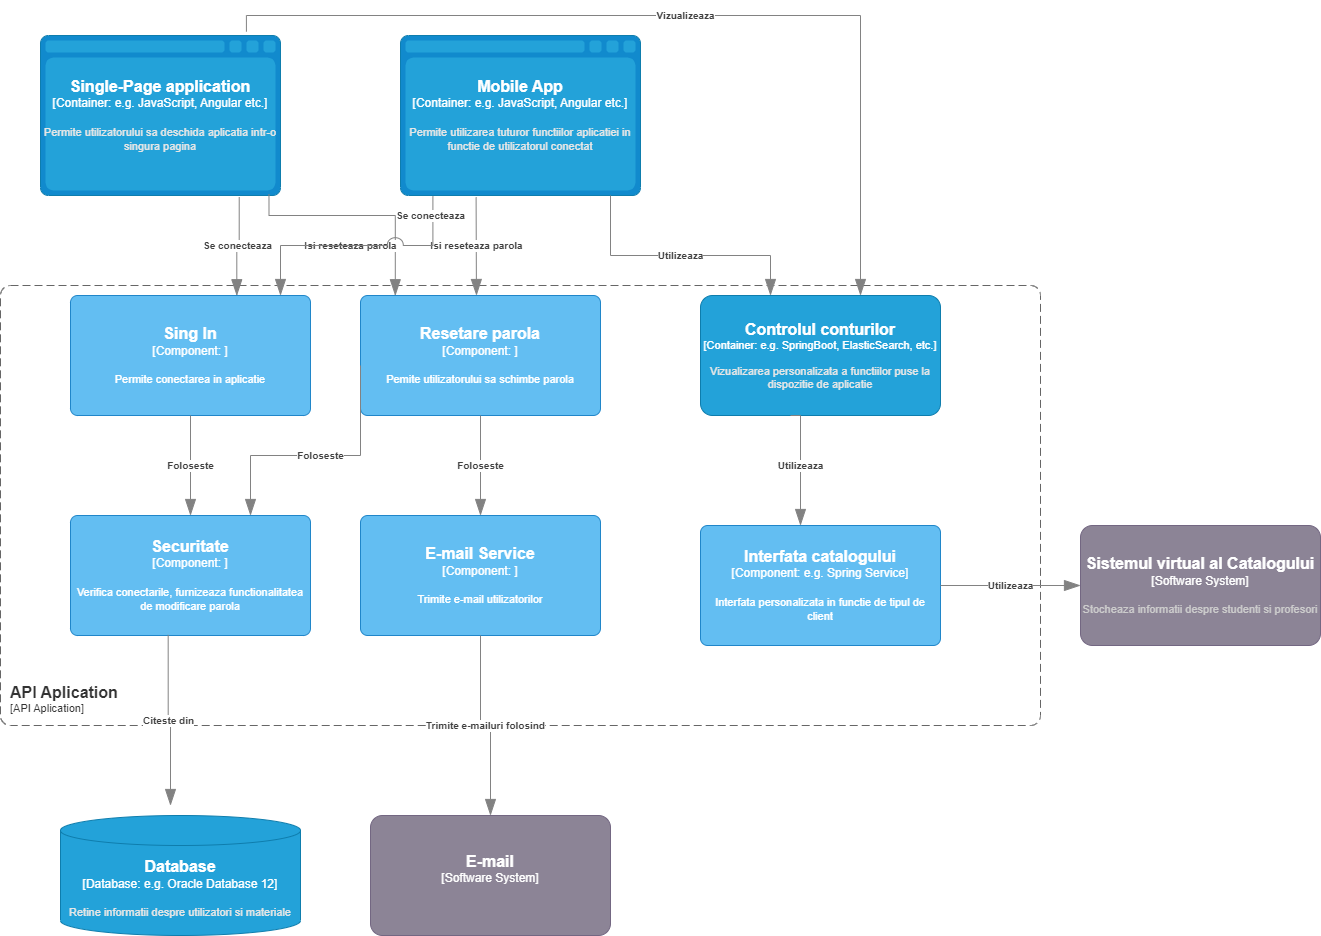

The diagram above was exported from draw.io. Its source (the exported page's mxGraphModel, read from the mxfile embedded in the PNG):
<mxGraphModel dx="1050" dy="1750" grid="1" gridSize="10" guides="1" tooltips="1" connect="1" arrows="1" fold="1" page="1" pageScale="1" pageWidth="827" pageHeight="1169" math="0" shadow="0">
  <root>
    <mxCell id="0" />
    <mxCell id="1" parent="0" />
    <object placeholders="1" c4Type="Single-Page application" c4Container="Container" c4Technology="e.g. JavaScript, Angular etc." c4Description="Permite utilizatorului sa deschida aplicatia intr-o singura pagina" label="&lt;font style=&quot;font-size: 16px&quot;&gt;&lt;b&gt;%c4Type%&lt;/b&gt;&lt;/font&gt;&lt;div&gt;[%c4Container%:&amp;nbsp;%c4Technology%]&lt;/div&gt;&lt;br&gt;&lt;div&gt;&lt;font style=&quot;font-size: 11px&quot;&gt;&lt;font color=&quot;#E6E6E6&quot;&gt;%c4Description%&lt;/font&gt;&lt;/div&gt;" id="TfTQgajvRM2Qd75DWsdS-1">
      <mxCell style="shape=mxgraph.c4.webBrowserContainer2;whiteSpace=wrap;html=1;boundedLbl=1;rounded=0;labelBackgroundColor=none;strokeColor=#118ACD;fillColor=#23A2D9;strokeColor=#118ACD;strokeColor2=#0E7DAD;fontSize=12;fontColor=#ffffff;align=center;metaEdit=1;points=[[0.5,0,0],[1,0.25,0],[1,0.5,0],[1,0.75,0],[0.5,1,0],[0,0.75,0],[0,0.5,0],[0,0.25,0]];resizable=0;" vertex="1" parent="1">
        <mxGeometry x="60" y="20" width="240" height="160" as="geometry" />
      </mxCell>
    </object>
    <object placeholders="1" c4Type="Mobile App" c4Container="Container" c4Technology="e.g. JavaScript, Angular etc." c4Description="Permite utilizarea tuturor functiilor aplicatiei in functie de utilizatorul conectat" label="&lt;font style=&quot;font-size: 16px&quot;&gt;&lt;b&gt;%c4Type%&lt;/b&gt;&lt;/font&gt;&lt;div&gt;[%c4Container%:&amp;nbsp;%c4Technology%]&lt;/div&gt;&lt;br&gt;&lt;div&gt;&lt;font style=&quot;font-size: 11px&quot;&gt;&lt;font color=&quot;#E6E6E6&quot;&gt;%c4Description%&lt;/font&gt;&lt;/div&gt;" id="TfTQgajvRM2Qd75DWsdS-2">
      <mxCell style="shape=mxgraph.c4.webBrowserContainer2;whiteSpace=wrap;html=1;boundedLbl=1;rounded=0;labelBackgroundColor=none;strokeColor=#118ACD;fillColor=#23A2D9;strokeColor=#118ACD;strokeColor2=#0E7DAD;fontSize=12;fontColor=#ffffff;align=center;metaEdit=1;points=[[0.5,0,0],[1,0.25,0],[1,0.5,0],[1,0.75,0],[0.5,1,0],[0,0.75,0],[0,0.5,0],[0,0.25,0]];resizable=0;" vertex="1" parent="1">
        <mxGeometry x="420" y="20" width="240" height="160" as="geometry" />
      </mxCell>
    </object>
    <object placeholders="1" c4Name="API Aplication" c4Type="ContainerScopeBoundary" c4Application="API Aplication" label="&lt;font style=&quot;font-size: 16px&quot;&gt;&lt;b&gt;&lt;div style=&quot;text-align: left&quot;&gt;%c4Name%&lt;/div&gt;&lt;/b&gt;&lt;/font&gt;&lt;div style=&quot;text-align: left&quot;&gt;[%c4Application%]&lt;/div&gt;" id="TfTQgajvRM2Qd75DWsdS-3">
      <mxCell style="rounded=1;fontSize=11;whiteSpace=wrap;html=1;dashed=1;arcSize=20;fillColor=none;strokeColor=#666666;fontColor=#333333;labelBackgroundColor=none;align=left;verticalAlign=bottom;labelBorderColor=none;spacingTop=0;spacing=10;dashPattern=8 4;metaEdit=1;rotatable=0;perimeter=rectanglePerimeter;noLabel=0;labelPadding=0;allowArrows=0;connectable=0;expand=0;recursiveResize=0;editable=1;pointerEvents=0;absoluteArcSize=1;points=[[0.25,0,0],[0.5,0,0],[0.75,0,0],[1,0.25,0],[1,0.5,0],[1,0.75,0],[0.75,1,0],[0.5,1,0],[0.25,1,0],[0,0.75,0],[0,0.5,0],[0,0.25,0]];" vertex="1" parent="1">
        <mxGeometry x="20" y="270" width="1040" height="440" as="geometry" />
      </mxCell>
    </object>
    <object placeholders="1" c4Name="Sing In" c4Type="Component" c4Technology="" c4Description="Permite conectarea in aplicatie" label="&lt;font style=&quot;font-size: 16px&quot;&gt;&lt;b&gt;%c4Name%&lt;/b&gt;&lt;/font&gt;&lt;div&gt;[%c4Type%: %c4Technology%]&lt;/div&gt;&lt;br&gt;&lt;div&gt;&lt;font style=&quot;font-size: 11px&quot;&gt;%c4Description%&lt;/font&gt;&lt;/div&gt;" id="TfTQgajvRM2Qd75DWsdS-5">
      <mxCell style="rounded=1;whiteSpace=wrap;html=1;labelBackgroundColor=none;fillColor=#63BEF2;fontColor=#ffffff;align=center;arcSize=6;strokeColor=#2086C9;metaEdit=1;resizable=0;points=[[0.25,0,0],[0.5,0,0],[0.75,0,0],[1,0.25,0],[1,0.5,0],[1,0.75,0],[0.75,1,0],[0.5,1,0],[0.25,1,0],[0,0.75,0],[0,0.5,0],[0,0.25,0]];" vertex="1" parent="1">
        <mxGeometry x="90" y="280" width="240" height="120" as="geometry" />
      </mxCell>
    </object>
    <object placeholders="1" c4Name="Securitate" c4Type="Component" c4Technology="" c4Description="Verifica conectarile, furnizeaza functionalitatea de modificare parola" label="&lt;font style=&quot;font-size: 16px&quot;&gt;&lt;b&gt;%c4Name%&lt;/b&gt;&lt;/font&gt;&lt;div&gt;[%c4Type%: %c4Technology%]&lt;/div&gt;&lt;br&gt;&lt;div&gt;&lt;font style=&quot;font-size: 11px&quot;&gt;%c4Description%&lt;/font&gt;&lt;/div&gt;" id="TfTQgajvRM2Qd75DWsdS-7">
      <mxCell style="rounded=1;whiteSpace=wrap;html=1;labelBackgroundColor=none;fillColor=#63BEF2;fontColor=#ffffff;align=center;arcSize=6;strokeColor=#2086C9;metaEdit=1;resizable=0;points=[[0.25,0,0],[0.5,0,0],[0.75,0,0],[1,0.25,0],[1,0.5,0],[1,0.75,0],[0.75,1,0],[0.5,1,0],[0.25,1,0],[0,0.75,0],[0,0.5,0],[0,0.25,0]];" vertex="1" parent="1">
        <mxGeometry x="90" y="500" width="240" height="120" as="geometry" />
      </mxCell>
    </object>
    <object placeholders="1" c4Type="Relationship" c4Description="Foloseste" label="&lt;div style=&quot;text-align: left&quot;&gt;&lt;div style=&quot;text-align: center&quot;&gt;&lt;b&gt;%c4Description%&lt;/b&gt;&lt;/div&gt;" id="TfTQgajvRM2Qd75DWsdS-8">
      <mxCell style="endArrow=blockThin;html=1;fontSize=10;fontColor=#404040;strokeWidth=1;endFill=1;strokeColor=#828282;elbow=vertical;metaEdit=1;endSize=14;startSize=14;jumpStyle=arc;jumpSize=16;rounded=0;edgeStyle=orthogonalEdgeStyle;exitX=0.5;exitY=1;exitDx=0;exitDy=0;exitPerimeter=0;" edge="1" parent="1" source="TfTQgajvRM2Qd75DWsdS-5">
        <mxGeometry width="240" relative="1" as="geometry">
          <mxPoint x="290" y="300" as="sourcePoint" />
          <mxPoint x="210" y="500" as="targetPoint" />
        </mxGeometry>
      </mxCell>
    </object>
    <object placeholders="1" c4Name="Resetare parola" c4Type="Component" c4Technology="" c4Description="Pemite utilizatorului sa schimbe parola" label="&lt;font style=&quot;font-size: 16px&quot;&gt;&lt;b&gt;%c4Name%&lt;/b&gt;&lt;/font&gt;&lt;div&gt;[%c4Type%: %c4Technology%]&lt;/div&gt;&lt;br&gt;&lt;div&gt;&lt;font style=&quot;font-size: 11px&quot;&gt;%c4Description%&lt;/font&gt;&lt;/div&gt;" id="TfTQgajvRM2Qd75DWsdS-10">
      <mxCell style="rounded=1;whiteSpace=wrap;html=1;labelBackgroundColor=none;fillColor=#63BEF2;fontColor=#ffffff;align=center;arcSize=6;strokeColor=#2086C9;metaEdit=1;resizable=0;points=[[0.25,0,0],[0.5,0,0],[0.75,0,0],[1,0.25,0],[1,0.5,0],[1,0.75,0],[0.75,1,0],[0.5,1,0],[0.25,1,0],[0,0.75,0],[0,0.5,0],[0,0.25,0]];" vertex="1" parent="1">
        <mxGeometry x="380" y="280" width="240" height="120" as="geometry" />
      </mxCell>
    </object>
    <object placeholders="1" c4Name="E-mail Service" c4Type="Component" c4Technology="" c4Description="Trimite e-mail utilizatorilor" label="&lt;font style=&quot;font-size: 16px&quot;&gt;&lt;b&gt;%c4Name%&lt;/b&gt;&lt;/font&gt;&lt;div&gt;[%c4Type%: %c4Technology%]&lt;/div&gt;&lt;br&gt;&lt;div&gt;&lt;font style=&quot;font-size: 11px&quot;&gt;%c4Description%&lt;/font&gt;&lt;/div&gt;" id="TfTQgajvRM2Qd75DWsdS-11">
      <mxCell style="rounded=1;whiteSpace=wrap;html=1;labelBackgroundColor=none;fillColor=#63BEF2;fontColor=#ffffff;align=center;arcSize=6;strokeColor=#2086C9;metaEdit=1;resizable=0;points=[[0.25,0,0],[0.5,0,0],[0.75,0,0],[1,0.25,0],[1,0.5,0],[1,0.75,0],[0.75,1,0],[0.5,1,0],[0.25,1,0],[0,0.75,0],[0,0.5,0],[0,0.25,0]];" vertex="1" parent="1">
        <mxGeometry x="380" y="500" width="240" height="120" as="geometry" />
      </mxCell>
    </object>
    <object placeholders="1" c4Name="E-mail" c4Type="Software System" c4Description="" label="&lt;font style=&quot;font-size: 16px&quot;&gt;&lt;b&gt;%c4Name%&lt;/b&gt;&lt;/font&gt;&lt;div&gt;[%c4Type%]&lt;/div&gt;&lt;br&gt;&lt;div&gt;&lt;font style=&quot;font-size: 11px&quot;&gt;&lt;font color=&quot;#cccccc&quot;&gt;%c4Description%&lt;/font&gt;&lt;/div&gt;" id="TfTQgajvRM2Qd75DWsdS-13">
      <mxCell style="rounded=1;whiteSpace=wrap;html=1;labelBackgroundColor=none;fillColor=#8C8496;fontColor=#ffffff;align=center;arcSize=10;strokeColor=#736782;metaEdit=1;resizable=0;points=[[0.25,0,0],[0.5,0,0],[0.75,0,0],[1,0.25,0],[1,0.5,0],[1,0.75,0],[0.75,1,0],[0.5,1,0],[0.25,1,0],[0,0.75,0],[0,0.5,0],[0,0.25,0]];" vertex="1" parent="1">
        <mxGeometry x="390" y="800" width="240" height="120" as="geometry" />
      </mxCell>
    </object>
    <object placeholders="1" c4Type="Relationship" c4Description="Trimite e-mailuri folosind" label="&lt;div style=&quot;text-align: left&quot;&gt;&lt;div style=&quot;text-align: center&quot;&gt;&lt;b&gt;%c4Description%&lt;/b&gt;&lt;/div&gt;" id="TfTQgajvRM2Qd75DWsdS-14">
      <mxCell style="endArrow=blockThin;html=1;fontSize=10;fontColor=#404040;strokeWidth=1;endFill=1;strokeColor=#828282;elbow=vertical;metaEdit=1;endSize=14;startSize=14;jumpStyle=arc;jumpSize=16;rounded=0;edgeStyle=orthogonalEdgeStyle;exitX=0.5;exitY=1;exitDx=0;exitDy=0;exitPerimeter=0;entryX=0.5;entryY=0;entryDx=0;entryDy=0;entryPerimeter=0;" edge="1" parent="1" source="TfTQgajvRM2Qd75DWsdS-11" target="TfTQgajvRM2Qd75DWsdS-13">
        <mxGeometry width="240" relative="1" as="geometry">
          <mxPoint x="290" y="700" as="sourcePoint" />
          <mxPoint x="530" y="700" as="targetPoint" />
        </mxGeometry>
      </mxCell>
    </object>
    <object placeholders="1" c4Type="Database" c4Container="Database" c4Technology="e.g. Oracle Database 12" c4Description="Retine informatii despre utilizatori si materiale" label="&lt;font style=&quot;font-size: 16px&quot;&gt;&lt;b&gt;%c4Type%&lt;/b&gt;&lt;/font&gt;&lt;div&gt;[%c4Container%:&amp;nbsp;%c4Technology%]&lt;/div&gt;&lt;br&gt;&lt;div&gt;&lt;font style=&quot;font-size: 11px&quot;&gt;&lt;font color=&quot;#E6E6E6&quot;&gt;%c4Description%&lt;/font&gt;&lt;/div&gt;" id="TfTQgajvRM2Qd75DWsdS-15">
      <mxCell style="shape=cylinder3;size=15;whiteSpace=wrap;html=1;boundedLbl=1;rounded=0;labelBackgroundColor=none;fillColor=#23A2D9;fontSize=12;fontColor=#ffffff;align=center;strokeColor=#0E7DAD;metaEdit=1;points=[[0.5,0,0],[1,0.25,0],[1,0.5,0],[1,0.75,0],[0.5,1,0],[0,0.75,0],[0,0.5,0],[0,0.25,0]];resizable=0;" vertex="1" parent="1">
        <mxGeometry x="80" y="800" width="240" height="120" as="geometry" />
      </mxCell>
    </object>
    <object placeholders="1" c4Name="Controlul conturilor" c4Type="Container" c4Technology="e.g. SpringBoot, ElasticSearch, etc." c4Description="Vizualizarea personalizata a functiilor puse la dispozitie de aplicatie" label="&lt;font style=&quot;font-size: 16px&quot;&gt;&lt;b&gt;%c4Name%&lt;/b&gt;&lt;/font&gt;&lt;div&gt;[%c4Type%: %c4Technology%]&lt;/div&gt;&lt;br&gt;&lt;div&gt;&lt;font style=&quot;font-size: 11px&quot;&gt;&lt;font color=&quot;#E6E6E6&quot;&gt;%c4Description%&lt;/font&gt;&lt;/div&gt;" id="TfTQgajvRM2Qd75DWsdS-16">
      <mxCell style="rounded=1;whiteSpace=wrap;html=1;fontSize=11;labelBackgroundColor=none;fillColor=#23A2D9;fontColor=#ffffff;align=center;arcSize=10;strokeColor=#0E7DAD;metaEdit=1;resizable=0;points=[[0.25,0,0],[0.5,0,0],[0.75,0,0],[1,0.25,0],[1,0.5,0],[1,0.75,0],[0.75,1,0],[0.5,1,0],[0.25,1,0],[0,0.75,0],[0,0.5,0],[0,0.25,0]];" vertex="1" parent="1">
        <mxGeometry x="720" y="280" width="240" height="120" as="geometry" />
      </mxCell>
    </object>
    <object placeholders="1" c4Type="Relationship" c4Description="Foloseste" label="&lt;div style=&quot;text-align: left&quot;&gt;&lt;div style=&quot;text-align: center&quot;&gt;&lt;b&gt;%c4Description%&lt;/b&gt;&lt;/div&gt;" id="TfTQgajvRM2Qd75DWsdS-17">
      <mxCell style="endArrow=blockThin;html=1;fontSize=10;fontColor=#404040;strokeWidth=1;endFill=1;strokeColor=#828282;elbow=vertical;metaEdit=1;endSize=14;startSize=14;jumpStyle=arc;jumpSize=16;rounded=0;edgeStyle=orthogonalEdgeStyle;" edge="1" parent="1">
        <mxGeometry width="240" relative="1" as="geometry">
          <mxPoint x="380" y="350" as="sourcePoint" />
          <mxPoint x="270" y="500" as="targetPoint" />
          <Array as="points">
            <mxPoint x="380" y="440" />
            <mxPoint x="270" y="440" />
          </Array>
        </mxGeometry>
      </mxCell>
    </object>
    <object placeholders="1" c4Type="Relationship" c4Description="Citeste din" label="&lt;div style=&quot;text-align: left&quot;&gt;&lt;div style=&quot;text-align: center&quot;&gt;&lt;b&gt;%c4Description%&lt;/b&gt;&lt;/div&gt;" id="TfTQgajvRM2Qd75DWsdS-18">
      <mxCell style="endArrow=blockThin;html=1;fontSize=10;fontColor=#404040;strokeWidth=1;endFill=1;strokeColor=#828282;elbow=vertical;metaEdit=1;endSize=14;startSize=14;jumpStyle=arc;jumpSize=16;rounded=0;edgeStyle=orthogonalEdgeStyle;exitX=0.407;exitY=0.995;exitDx=0;exitDy=0;exitPerimeter=0;" edge="1" parent="1" source="TfTQgajvRM2Qd75DWsdS-7">
        <mxGeometry width="240" relative="1" as="geometry">
          <mxPoint x="410" y="770" as="sourcePoint" />
          <mxPoint x="190" y="790" as="targetPoint" />
          <Array as="points">
            <mxPoint x="188" y="705" />
            <mxPoint x="190" y="705" />
          </Array>
        </mxGeometry>
      </mxCell>
    </object>
    <object placeholders="1" c4Type="Relationship" c4Description="Se conecteaza" label="&lt;div style=&quot;text-align: left&quot;&gt;&lt;div style=&quot;text-align: center&quot;&gt;&lt;b&gt;%c4Description%&lt;/b&gt;&lt;/div&gt;" id="TfTQgajvRM2Qd75DWsdS-23">
      <mxCell style="endArrow=blockThin;html=1;fontSize=10;fontColor=#404040;strokeWidth=1;endFill=1;strokeColor=#828282;elbow=vertical;metaEdit=1;endSize=14;startSize=14;jumpStyle=arc;jumpSize=16;rounded=0;edgeStyle=orthogonalEdgeStyle;exitX=0.828;exitY=1.011;exitDx=0;exitDy=0;exitPerimeter=0;entryX=0.693;entryY=0.002;entryDx=0;entryDy=0;entryPerimeter=0;" edge="1" parent="1" source="TfTQgajvRM2Qd75DWsdS-1" target="TfTQgajvRM2Qd75DWsdS-5">
        <mxGeometry width="240" relative="1" as="geometry">
          <mxPoint x="410" y="370" as="sourcePoint" />
          <mxPoint x="650" y="370" as="targetPoint" />
        </mxGeometry>
      </mxCell>
    </object>
    <object placeholders="1" c4Type="Relationship" c4Description="Isi reseteaza parola&#10;" label="&lt;div style=&quot;text-align: left&quot;&gt;&lt;div style=&quot;text-align: center&quot;&gt;&lt;b&gt;%c4Description%&lt;/b&gt;&lt;/div&gt;" id="TfTQgajvRM2Qd75DWsdS-24">
      <mxCell style="endArrow=blockThin;html=1;fontSize=10;fontColor=#404040;strokeWidth=1;endFill=1;strokeColor=#828282;elbow=vertical;metaEdit=1;endSize=14;startSize=14;jumpStyle=arc;jumpSize=16;rounded=0;edgeStyle=orthogonalEdgeStyle;exitX=0.952;exitY=0.991;exitDx=0;exitDy=0;exitPerimeter=0;entryX=0.145;entryY=0.002;entryDx=0;entryDy=0;entryPerimeter=0;" edge="1" parent="1" source="TfTQgajvRM2Qd75DWsdS-1" target="TfTQgajvRM2Qd75DWsdS-10">
        <mxGeometry x="-0.0969" y="-30" width="240" relative="1" as="geometry">
          <mxPoint x="410" y="370" as="sourcePoint" />
          <mxPoint x="650" y="370" as="targetPoint" />
          <Array as="points">
            <mxPoint x="289" y="200" />
            <mxPoint x="415" y="200" />
          </Array>
          <mxPoint as="offset" />
        </mxGeometry>
      </mxCell>
    </object>
    <object placeholders="1" c4Type="Relationship" c4Description="Isi reseteaza parola" label="&lt;div style=&quot;text-align: left&quot;&gt;&lt;div style=&quot;text-align: center&quot;&gt;&lt;b&gt;%c4Description%&lt;/b&gt;&lt;/div&gt;" id="TfTQgajvRM2Qd75DWsdS-25">
      <mxCell style="endArrow=blockThin;html=1;fontSize=10;fontColor=#404040;strokeWidth=1;endFill=1;strokeColor=#828282;elbow=vertical;metaEdit=1;endSize=14;startSize=14;jumpStyle=arc;jumpSize=16;rounded=0;edgeStyle=orthogonalEdgeStyle;exitX=0.315;exitY=1.011;exitDx=0;exitDy=0;exitPerimeter=0;" edge="1" parent="1" source="TfTQgajvRM2Qd75DWsdS-2">
        <mxGeometry width="240" relative="1" as="geometry">
          <mxPoint x="410" y="270" as="sourcePoint" />
          <mxPoint x="496" y="280" as="targetPoint" />
        </mxGeometry>
      </mxCell>
    </object>
    <object placeholders="1" c4Type="Relationship" c4Description="Se conecteaza" label="&lt;div style=&quot;text-align: left&quot;&gt;&lt;div style=&quot;text-align: center&quot;&gt;&lt;b&gt;%c4Description%&lt;/b&gt;&lt;/div&gt;" id="TfTQgajvRM2Qd75DWsdS-26">
      <mxCell style="endArrow=blockThin;html=1;fontSize=10;fontColor=#404040;strokeWidth=1;endFill=1;strokeColor=#828282;elbow=vertical;metaEdit=1;endSize=14;startSize=14;jumpStyle=arc;jumpSize=16;rounded=0;edgeStyle=orthogonalEdgeStyle;exitX=0.135;exitY=1.006;exitDx=0;exitDy=0;exitPerimeter=0;" edge="1" parent="1" source="TfTQgajvRM2Qd75DWsdS-2">
        <mxGeometry x="-0.8486" y="-2" width="240" relative="1" as="geometry">
          <mxPoint x="410" y="270" as="sourcePoint" />
          <mxPoint x="300" y="280" as="targetPoint" />
          <mxPoint as="offset" />
        </mxGeometry>
      </mxCell>
    </object>
    <object placeholders="1" c4Type="Relationship" c4Description="Utilizeaza" label="&lt;div style=&quot;text-align: left&quot;&gt;&lt;div style=&quot;text-align: center&quot;&gt;&lt;b&gt;%c4Description%&lt;/b&gt;&lt;/div&gt;" id="TfTQgajvRM2Qd75DWsdS-27">
      <mxCell style="endArrow=blockThin;html=1;fontSize=10;fontColor=#404040;strokeWidth=1;endFill=1;strokeColor=#828282;elbow=vertical;metaEdit=1;endSize=14;startSize=14;jumpStyle=arc;jumpSize=16;rounded=0;edgeStyle=orthogonalEdgeStyle;exitX=0.875;exitY=1;exitDx=0;exitDy=0;exitPerimeter=0;" edge="1" parent="1" source="TfTQgajvRM2Qd75DWsdS-2" target="TfTQgajvRM2Qd75DWsdS-16">
        <mxGeometry width="240" relative="1" as="geometry">
          <mxPoint x="410" y="270" as="sourcePoint" />
          <mxPoint x="650" y="270" as="targetPoint" />
          <Array as="points">
            <mxPoint x="630" y="240" />
            <mxPoint x="790" y="240" />
          </Array>
        </mxGeometry>
      </mxCell>
    </object>
    <object placeholders="1" c4Type="Relationship" c4Description="Vizualizeaza" label="&lt;div style=&quot;text-align: left&quot;&gt;&lt;div style=&quot;text-align: center&quot;&gt;&lt;b&gt;%c4Description%&lt;/b&gt;&lt;/div&gt;" id="TfTQgajvRM2Qd75DWsdS-29">
      <mxCell style="endArrow=blockThin;html=1;fontSize=10;fontColor=#404040;strokeWidth=1;endFill=1;strokeColor=#828282;elbow=vertical;metaEdit=1;endSize=14;startSize=14;jumpStyle=arc;jumpSize=16;rounded=0;edgeStyle=orthogonalEdgeStyle;exitX=0.858;exitY=-0.024;exitDx=0;exitDy=0;exitPerimeter=0;" edge="1" parent="1" source="TfTQgajvRM2Qd75DWsdS-1">
        <mxGeometry width="240" relative="1" as="geometry">
          <mxPoint x="410" y="270" as="sourcePoint" />
          <mxPoint x="880" y="280" as="targetPoint" />
          <Array as="points">
            <mxPoint x="266" />
            <mxPoint x="880" />
            <mxPoint x="880" y="280" />
          </Array>
        </mxGeometry>
      </mxCell>
    </object>
    <object placeholders="1" c4Type="Relationship" c4Description="Foloseste" label="&lt;div style=&quot;text-align: left&quot;&gt;&lt;div style=&quot;text-align: center&quot;&gt;&lt;b&gt;%c4Description%&lt;/b&gt;&lt;/div&gt;" id="TfTQgajvRM2Qd75DWsdS-31">
      <mxCell style="endArrow=blockThin;html=1;fontSize=10;fontColor=#404040;strokeWidth=1;endFill=1;strokeColor=#828282;elbow=vertical;metaEdit=1;endSize=14;startSize=14;jumpStyle=arc;jumpSize=16;rounded=0;edgeStyle=orthogonalEdgeStyle;exitX=0.5;exitY=1;exitDx=0;exitDy=0;exitPerimeter=0;" edge="1" parent="1" source="TfTQgajvRM2Qd75DWsdS-10">
        <mxGeometry width="240" relative="1" as="geometry">
          <mxPoint x="410" y="570" as="sourcePoint" />
          <mxPoint x="500" y="500" as="targetPoint" />
        </mxGeometry>
      </mxCell>
    </object>
    <object placeholders="1" c4Name="Sistemul virtual al Catalogului" c4Type="Software System" c4Description="Stocheaza informatii despre studenti si profesori" label="&lt;font style=&quot;font-size: 16px&quot;&gt;&lt;b&gt;%c4Name%&lt;/b&gt;&lt;/font&gt;&lt;div&gt;[%c4Type%]&lt;/div&gt;&lt;br&gt;&lt;div&gt;&lt;font style=&quot;font-size: 11px&quot;&gt;&lt;font color=&quot;#cccccc&quot;&gt;%c4Description%&lt;/font&gt;&lt;/div&gt;" id="TfTQgajvRM2Qd75DWsdS-34">
      <mxCell style="rounded=1;whiteSpace=wrap;html=1;labelBackgroundColor=none;fillColor=#8C8496;fontColor=#ffffff;align=center;arcSize=10;strokeColor=#736782;metaEdit=1;resizable=0;points=[[0.25,0,0],[0.5,0,0],[0.75,0,0],[1,0.25,0],[1,0.5,0],[1,0.75,0],[0.75,1,0],[0.5,1,0],[0.25,1,0],[0,0.75,0],[0,0.5,0],[0,0.25,0]];" vertex="1" parent="1">
        <mxGeometry x="1100" y="510" width="240" height="120" as="geometry" />
      </mxCell>
    </object>
    <object placeholders="1" c4Name="Interfata catalogului" c4Type="Component" c4Technology="e.g. Spring Service" c4Description="Interfata personalizata in functie de tipul de client" label="&lt;font style=&quot;font-size: 16px&quot;&gt;&lt;b&gt;%c4Name%&lt;/b&gt;&lt;/font&gt;&lt;div&gt;[%c4Type%: %c4Technology%]&lt;/div&gt;&lt;br&gt;&lt;div&gt;&lt;font style=&quot;font-size: 11px&quot;&gt;%c4Description%&lt;/font&gt;&lt;/div&gt;" id="TfTQgajvRM2Qd75DWsdS-35">
      <mxCell style="rounded=1;whiteSpace=wrap;html=1;labelBackgroundColor=none;fillColor=#63BEF2;fontColor=#ffffff;align=center;arcSize=6;strokeColor=#2086C9;metaEdit=1;resizable=0;points=[[0.25,0,0],[0.5,0,0],[0.75,0,0],[1,0.25,0],[1,0.5,0],[1,0.75,0],[0.75,1,0],[0.5,1,0],[0.25,1,0],[0,0.75,0],[0,0.5,0],[0,0.25,0]];" vertex="1" parent="1">
        <mxGeometry x="720" y="510" width="240" height="120" as="geometry" />
      </mxCell>
    </object>
    <object placeholders="1" c4Type="Relationship" c4Description="Utilizeaza" label="&lt;div style=&quot;text-align: left&quot;&gt;&lt;div style=&quot;text-align: center&quot;&gt;&lt;b&gt;%c4Description%&lt;/b&gt;&lt;/div&gt;" id="TfTQgajvRM2Qd75DWsdS-36">
      <mxCell style="endArrow=blockThin;html=1;fontSize=10;fontColor=#404040;strokeWidth=1;endFill=1;strokeColor=#828282;elbow=vertical;metaEdit=1;endSize=14;startSize=14;jumpStyle=arc;jumpSize=16;rounded=0;edgeStyle=orthogonalEdgeStyle;" edge="1" parent="1">
        <mxGeometry width="240" relative="1" as="geometry">
          <mxPoint x="810" y="400" as="sourcePoint" />
          <mxPoint x="820" y="510" as="targetPoint" />
        </mxGeometry>
      </mxCell>
    </object>
    <object placeholders="1" c4Type="Relationship" c4Description="Utilizeaza" label="&lt;div style=&quot;text-align: left&quot;&gt;&lt;div style=&quot;text-align: center&quot;&gt;&lt;b&gt;%c4Description%&lt;/b&gt;&lt;/div&gt;" id="TfTQgajvRM2Qd75DWsdS-37">
      <mxCell style="endArrow=blockThin;html=1;fontSize=10;fontColor=#404040;strokeWidth=1;endFill=1;strokeColor=#828282;elbow=vertical;metaEdit=1;endSize=14;startSize=14;jumpStyle=arc;jumpSize=16;rounded=0;edgeStyle=orthogonalEdgeStyle;entryX=0;entryY=0.5;entryDx=0;entryDy=0;entryPerimeter=0;" edge="1" parent="1" target="TfTQgajvRM2Qd75DWsdS-34">
        <mxGeometry width="240" relative="1" as="geometry">
          <mxPoint x="960" y="570" as="sourcePoint" />
          <mxPoint x="830" y="570" as="targetPoint" />
        </mxGeometry>
      </mxCell>
    </object>
  </root>
</mxGraphModel>